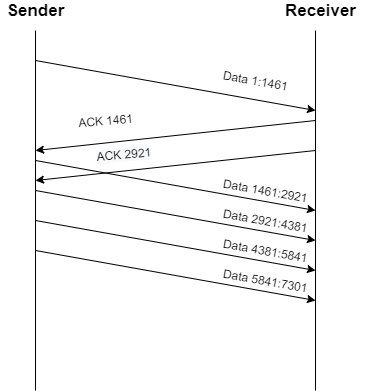

The diagram above was exported from draw.io. Its source (the exported page's mxGraphModel, read from the mxfile embedded in the PNG):
<mxGraphModel dx="1038" dy="547" grid="1" gridSize="10" guides="1" tooltips="1" connect="1" arrows="1" fold="1" page="1" pageScale="1" pageWidth="827" pageHeight="1169" math="0" shadow="0">
  <root>
    <mxCell id="0" />
    <mxCell id="1" parent="0" />
    <mxCell id="EhCNpK6vjKg4i9uv2x6Z-3" value="" style="endArrow=none;html=1;" edge="1" parent="1">
      <mxGeometry width="50" height="50" relative="1" as="geometry">
        <mxPoint x="280" y="520" as="sourcePoint" />
        <mxPoint x="280" y="160" as="targetPoint" />
      </mxGeometry>
    </mxCell>
    <mxCell id="EhCNpK6vjKg4i9uv2x6Z-4" value="" style="endArrow=none;html=1;" edge="1" parent="1">
      <mxGeometry width="50" height="50" relative="1" as="geometry">
        <mxPoint x="560" y="520" as="sourcePoint" />
        <mxPoint x="560" y="160" as="targetPoint" />
      </mxGeometry>
    </mxCell>
    <mxCell id="EhCNpK6vjKg4i9uv2x6Z-5" value="" style="endArrow=classic;html=1;" edge="1" parent="1">
      <mxGeometry width="50" height="50" relative="1" as="geometry">
        <mxPoint x="280" y="190" as="sourcePoint" />
        <mxPoint x="560" y="240" as="targetPoint" />
      </mxGeometry>
    </mxCell>
    <mxCell id="EhCNpK6vjKg4i9uv2x6Z-6" value="" style="endArrow=classic;html=1;" edge="1" parent="1">
      <mxGeometry width="50" height="50" relative="1" as="geometry">
        <mxPoint x="280" y="290" as="sourcePoint" />
        <mxPoint x="560" y="340" as="targetPoint" />
      </mxGeometry>
    </mxCell>
    <mxCell id="EhCNpK6vjKg4i9uv2x6Z-7" value="" style="endArrow=classic;html=1;" edge="1" parent="1">
      <mxGeometry width="50" height="50" relative="1" as="geometry">
        <mxPoint x="280" y="320" as="sourcePoint" />
        <mxPoint x="560" y="370" as="targetPoint" />
      </mxGeometry>
    </mxCell>
    <mxCell id="EhCNpK6vjKg4i9uv2x6Z-8" value="" style="endArrow=classic;html=1;" edge="1" parent="1">
      <mxGeometry width="50" height="50" relative="1" as="geometry">
        <mxPoint x="280" y="350" as="sourcePoint" />
        <mxPoint x="560" y="400" as="targetPoint" />
      </mxGeometry>
    </mxCell>
    <mxCell id="EhCNpK6vjKg4i9uv2x6Z-9" value="" style="endArrow=classic;html=1;" edge="1" parent="1">
      <mxGeometry width="50" height="50" relative="1" as="geometry">
        <mxPoint x="280" y="380" as="sourcePoint" />
        <mxPoint x="560" y="430" as="targetPoint" />
      </mxGeometry>
    </mxCell>
    <mxCell id="EhCNpK6vjKg4i9uv2x6Z-10" value="" style="endArrow=classic;html=1;" edge="1" parent="1">
      <mxGeometry width="50" height="50" relative="1" as="geometry">
        <mxPoint x="560" y="250" as="sourcePoint" />
        <mxPoint x="280" y="280" as="targetPoint" />
      </mxGeometry>
    </mxCell>
    <mxCell id="EhCNpK6vjKg4i9uv2x6Z-11" value="" style="endArrow=classic;html=1;" edge="1" parent="1">
      <mxGeometry width="50" height="50" relative="1" as="geometry">
        <mxPoint x="560" y="280" as="sourcePoint" />
        <mxPoint x="280" y="310" as="targetPoint" />
      </mxGeometry>
    </mxCell>
    <mxCell id="EhCNpK6vjKg4i9uv2x6Z-12" value="&lt;font style=&quot;font-size: 17px&quot;&gt;&lt;b&gt;Sender&lt;/b&gt;&lt;/font&gt;" style="text;html=1;align=center;verticalAlign=middle;resizable=0;points=[];autosize=1;strokeColor=none;" vertex="1" parent="1">
      <mxGeometry x="245" y="130" width="70" height="20" as="geometry" />
    </mxCell>
    <mxCell id="EhCNpK6vjKg4i9uv2x6Z-13" value="&lt;b&gt;&lt;font style=&quot;font-size: 17px&quot;&gt;Receiver&lt;br&gt;&lt;/font&gt;&lt;/b&gt;" style="text;html=1;align=center;verticalAlign=middle;resizable=0;points=[];autosize=1;strokeColor=none;" vertex="1" parent="1">
      <mxGeometry x="520" y="130" width="90" height="20" as="geometry" />
    </mxCell>
    <mxCell id="EhCNpK6vjKg4i9uv2x6Z-14" value="Data 1:1461" style="text;html=1;align=center;verticalAlign=middle;resizable=0;points=[];autosize=1;strokeColor=none;rotation=10;" vertex="1" parent="1">
      <mxGeometry x="460" y="200" width="80" height="20" as="geometry" />
    </mxCell>
    <mxCell id="EhCNpK6vjKg4i9uv2x6Z-16" value="ACK 1461" style="text;html=1;align=center;verticalAlign=middle;resizable=0;points=[];autosize=1;strokeColor=none;rotation=355;" vertex="1" parent="1">
      <mxGeometry x="315" y="240" width="70" height="20" as="geometry" />
    </mxCell>
    <mxCell id="EhCNpK6vjKg4i9uv2x6Z-17" value="&lt;span style=&quot;color: rgb(0 , 0 , 0) ; font-family: &amp;#34;helvetica&amp;#34; ; font-size: 12px ; font-style: normal ; font-weight: 400 ; letter-spacing: normal ; text-align: center ; text-indent: 0px ; text-transform: none ; word-spacing: 0px ; background-color: rgb(248 , 249 , 250) ; display: inline ; float: none&quot;&gt;ACK 2921&lt;/span&gt;" style="text;whiteSpace=wrap;html=1;rotation=355;" vertex="1" parent="1">
      <mxGeometry x="340" y="270" width="80" height="30" as="geometry" />
    </mxCell>
    <mxCell id="EhCNpK6vjKg4i9uv2x6Z-18" value="Data 1461:2921" style="text;html=1;align=center;verticalAlign=middle;resizable=0;points=[];autosize=1;strokeColor=none;rotation=10;" vertex="1" parent="1">
      <mxGeometry x="460" y="310" width="100" height="20" as="geometry" />
    </mxCell>
    <mxCell id="EhCNpK6vjKg4i9uv2x6Z-19" value="Data 2921:4381" style="text;html=1;align=center;verticalAlign=middle;resizable=0;points=[];autosize=1;strokeColor=none;rotation=10;" vertex="1" parent="1">
      <mxGeometry x="460" y="340" width="100" height="20" as="geometry" />
    </mxCell>
    <mxCell id="EhCNpK6vjKg4i9uv2x6Z-20" value="Data 4381:5841" style="text;html=1;align=center;verticalAlign=middle;resizable=0;points=[];autosize=1;strokeColor=none;rotation=10;" vertex="1" parent="1">
      <mxGeometry x="460" y="370" width="100" height="20" as="geometry" />
    </mxCell>
    <mxCell id="EhCNpK6vjKg4i9uv2x6Z-21" value="Data 5841:7301" style="text;html=1;align=center;verticalAlign=middle;resizable=0;points=[];autosize=1;strokeColor=none;rotation=10;" vertex="1" parent="1">
      <mxGeometry x="460" y="400" width="100" height="20" as="geometry" />
    </mxCell>
  </root>
</mxGraphModel>